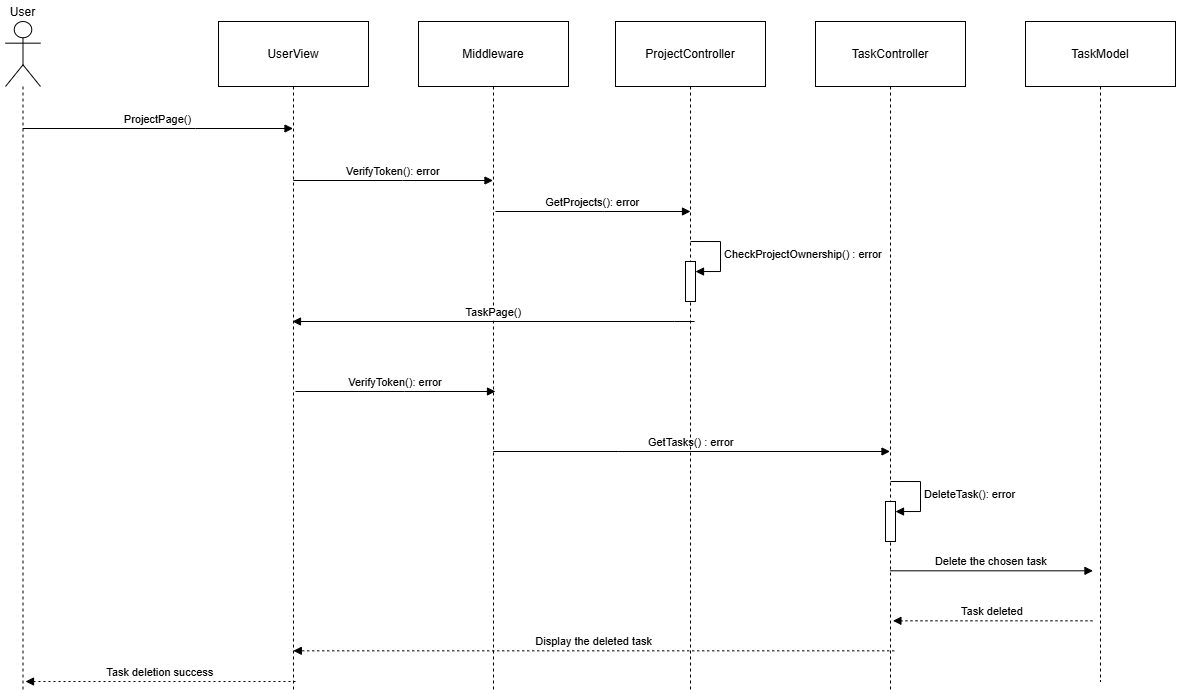

The diagram above was exported from draw.io. Its source (the exported page's mxGraphModel, read from the mxfile embedded in the PNG):
<mxGraphModel dx="1383" dy="749" grid="1" gridSize="10" guides="1" tooltips="1" connect="1" arrows="1" fold="1" page="1" pageScale="1" pageWidth="850" pageHeight="1100" math="0" shadow="0">
  <root>
    <mxCell id="0" />
    <mxCell id="1" parent="0" />
    <mxCell id="AtWLhqLQFv1LbCMDquFq-6" value="Task deletion success" style="verticalAlign=bottom;edgeStyle=elbowEdgeStyle;elbow=vertical;curved=0;rounded=0;dashed=1;dashPattern=2 3;endArrow=block;" edge="1" parent="1">
      <mxGeometry relative="1" as="geometry">
        <Array as="points">
          <mxPoint x="222.48000000000002" y="690" />
          <mxPoint x="225.48000000000002" y="593" />
        </Array>
        <mxPoint x="319.97999999999956" y="690" as="sourcePoint" />
        <mxPoint x="50.00380952380962" y="690" as="targetPoint" />
      </mxGeometry>
    </mxCell>
    <mxCell id="AtWLhqLQFv1LbCMDquFq-11" value="Task deleted" style="verticalAlign=bottom;edgeStyle=elbowEdgeStyle;elbow=vertical;curved=0;rounded=0;dashed=1;dashPattern=2 3;endArrow=block;" edge="1" parent="1">
      <mxGeometry relative="1" as="geometry">
        <Array as="points">
          <mxPoint x="1014.48" y="629.31" />
        </Array>
        <mxPoint x="1116.98" y="629.31" as="sourcePoint" />
        <mxPoint x="917.4085714285713" y="629.31" as="targetPoint" />
      </mxGeometry>
    </mxCell>
    <mxCell id="AtWLhqLQFv1LbCMDquFq-12" value="Display the deleted task" style="verticalAlign=bottom;edgeStyle=elbowEdgeStyle;elbow=vertical;curved=0;rounded=0;dashed=1;dashPattern=2 3;endArrow=block;" edge="1" parent="1" target="zhwjZNl_-Gf-0QcS1_5u-6">
      <mxGeometry x="-0.0007" relative="1" as="geometry">
        <Array as="points">
          <mxPoint x="811.22" y="659.31" />
        </Array>
        <mxPoint x="918.72" y="659.31" as="sourcePoint" />
        <mxPoint x="522.2438095238092" y="659.31" as="targetPoint" />
        <mxPoint as="offset" />
      </mxGeometry>
    </mxCell>
    <mxCell id="AtWLhqLQFv1LbCMDquFq-14" value="Delete the chosen task" style="verticalAlign=bottom;edgeStyle=elbowEdgeStyle;elbow=horizontal;curved=0;rounded=0;endArrow=block;" edge="1" parent="1">
      <mxGeometry x="-0.0031" relative="1" as="geometry">
        <Array as="points">
          <mxPoint x="1031.48" y="579.31" />
        </Array>
        <mxPoint x="914.5" y="579.31" as="sourcePoint" />
        <mxPoint x="1117.48" y="579.31" as="targetPoint" />
        <mxPoint as="offset" />
      </mxGeometry>
    </mxCell>
    <mxCell id="zhwjZNl_-Gf-0QcS1_5u-5" value="User" style="shape=umlLifeline;perimeter=lifelinePerimeter;whiteSpace=wrap;container=1;dropTarget=0;collapsible=0;recursiveResize=0;outlineConnect=0;portConstraint=eastwest;newEdgeStyle={&quot;edgeStyle&quot;:&quot;elbowEdgeStyle&quot;,&quot;elbow&quot;:&quot;vertical&quot;,&quot;curved&quot;:0,&quot;rounded&quot;:0};participant=umlActor;verticalAlign=bottom;labelPosition=center;verticalLabelPosition=top;align=center;size=65;" vertex="1" parent="1">
      <mxGeometry x="30" y="30" width="35" height="670" as="geometry" />
    </mxCell>
    <mxCell id="zhwjZNl_-Gf-0QcS1_5u-6" value="UserView" style="shape=umlLifeline;perimeter=lifelinePerimeter;whiteSpace=wrap;container=1;dropTarget=0;collapsible=0;recursiveResize=0;outlineConnect=0;portConstraint=eastwest;newEdgeStyle={&quot;edgeStyle&quot;:&quot;elbowEdgeStyle&quot;,&quot;elbow&quot;:&quot;vertical&quot;,&quot;curved&quot;:0,&quot;rounded&quot;:0};size=65;" vertex="1" parent="1">
      <mxGeometry x="243" y="30" width="150" height="670" as="geometry" />
    </mxCell>
    <mxCell id="zhwjZNl_-Gf-0QcS1_5u-7" value="Middleware" style="shape=umlLifeline;perimeter=lifelinePerimeter;whiteSpace=wrap;container=1;dropTarget=0;collapsible=0;recursiveResize=0;outlineConnect=0;portConstraint=eastwest;newEdgeStyle={&quot;edgeStyle&quot;:&quot;elbowEdgeStyle&quot;,&quot;elbow&quot;:&quot;vertical&quot;,&quot;curved&quot;:0,&quot;rounded&quot;:0};size=65;" vertex="1" parent="1">
      <mxGeometry x="443" y="30" width="150" height="670" as="geometry" />
    </mxCell>
    <mxCell id="zhwjZNl_-Gf-0QcS1_5u-8" value="ProjectPage()" style="verticalAlign=bottom;edgeStyle=elbowEdgeStyle;elbow=vertical;curved=0;rounded=0;endArrow=block;" edge="1" parent="1" source="zhwjZNl_-Gf-0QcS1_5u-5" target="zhwjZNl_-Gf-0QcS1_5u-6">
      <mxGeometry relative="1" as="geometry">
        <Array as="points">
          <mxPoint x="220" y="137" />
        </Array>
      </mxGeometry>
    </mxCell>
    <mxCell id="zhwjZNl_-Gf-0QcS1_5u-9" value="VerifyToken(): error" style="verticalAlign=bottom;edgeStyle=elbowEdgeStyle;elbow=vertical;curved=0;rounded=0;endArrow=block;" edge="1" parent="1" source="zhwjZNl_-Gf-0QcS1_5u-6" target="zhwjZNl_-Gf-0QcS1_5u-7">
      <mxGeometry relative="1" as="geometry">
        <Array as="points">
          <mxPoint x="427" y="189" />
        </Array>
      </mxGeometry>
    </mxCell>
    <mxCell id="zhwjZNl_-Gf-0QcS1_5u-10" value="TaskController" style="shape=umlLifeline;perimeter=lifelinePerimeter;whiteSpace=wrap;container=1;dropTarget=0;collapsible=0;recursiveResize=0;outlineConnect=0;portConstraint=eastwest;newEdgeStyle={&quot;edgeStyle&quot;:&quot;elbowEdgeStyle&quot;,&quot;elbow&quot;:&quot;vertical&quot;,&quot;curved&quot;:0,&quot;rounded&quot;:0};size=65;" vertex="1" parent="1">
      <mxGeometry x="840" y="30" width="150" height="670" as="geometry" />
    </mxCell>
    <mxCell id="zhwjZNl_-Gf-0QcS1_5u-11" value="" style="html=1;points=[[0,0,0,0,5],[0,1,0,0,-5],[1,0,0,0,5],[1,1,0,0,-5]];perimeter=orthogonalPerimeter;outlineConnect=0;targetShapes=umlLifeline;portConstraint=eastwest;newEdgeStyle={&quot;curved&quot;:0,&quot;rounded&quot;:0};" vertex="1" parent="zhwjZNl_-Gf-0QcS1_5u-10">
      <mxGeometry x="70" y="480" width="10" height="40" as="geometry" />
    </mxCell>
    <mxCell id="zhwjZNl_-Gf-0QcS1_5u-12" value="&lt;span style=&quot;text-align: center;&quot;&gt;DeleteTask(): error&lt;/span&gt;" style="html=1;align=left;spacingLeft=2;endArrow=block;rounded=0;edgeStyle=orthogonalEdgeStyle;curved=0;rounded=0;" edge="1" parent="zhwjZNl_-Gf-0QcS1_5u-10" target="zhwjZNl_-Gf-0QcS1_5u-11">
      <mxGeometry relative="1" as="geometry">
        <mxPoint x="75" y="460" as="sourcePoint" />
        <Array as="points">
          <mxPoint x="105" y="490" />
        </Array>
      </mxGeometry>
    </mxCell>
    <mxCell id="zhwjZNl_-Gf-0QcS1_5u-13" value="TaskModel" style="shape=umlLifeline;perimeter=lifelinePerimeter;whiteSpace=wrap;container=1;dropTarget=0;collapsible=0;recursiveResize=0;outlineConnect=0;portConstraint=eastwest;newEdgeStyle={&quot;edgeStyle&quot;:&quot;elbowEdgeStyle&quot;,&quot;elbow&quot;:&quot;vertical&quot;,&quot;curved&quot;:0,&quot;rounded&quot;:0};size=65;" vertex="1" parent="1">
      <mxGeometry x="1050" y="30" width="150" height="660" as="geometry" />
    </mxCell>
    <mxCell id="zhwjZNl_-Gf-0QcS1_5u-14" value="TaskPage()" style="verticalAlign=bottom;edgeStyle=elbowEdgeStyle;elbow=horizontal;curved=0;rounded=0;endArrow=block;" edge="1" parent="1">
      <mxGeometry x="-0.0031" relative="1" as="geometry">
        <Array as="points">
          <mxPoint x="699.04" y="330" />
        </Array>
        <mxPoint x="719.04" y="330" as="sourcePoint" />
        <mxPoint x="316.96857142857135" y="330" as="targetPoint" />
        <mxPoint as="offset" />
      </mxGeometry>
    </mxCell>
    <mxCell id="zhwjZNl_-Gf-0QcS1_5u-15" value="GetTasks() : error" style="verticalAlign=bottom;edgeStyle=elbowEdgeStyle;elbow=horizontal;curved=0;rounded=0;endArrow=block;" edge="1" parent="1" source="zhwjZNl_-Gf-0QcS1_5u-7" target="zhwjZNl_-Gf-0QcS1_5u-10">
      <mxGeometry x="-0.0011" relative="1" as="geometry">
        <Array as="points">
          <mxPoint x="643.27" y="460" />
        </Array>
        <mxPoint x="322.19857142857137" y="460" as="sourcePoint" />
        <mxPoint x="718.77" y="460" as="targetPoint" />
        <mxPoint as="offset" />
      </mxGeometry>
    </mxCell>
    <mxCell id="zhwjZNl_-Gf-0QcS1_5u-16" value="GetProjects(): error" style="verticalAlign=bottom;edgeStyle=elbowEdgeStyle;elbow=horizontal;curved=0;rounded=0;endArrow=block;" edge="1" parent="1">
      <mxGeometry x="-0.0011" relative="1" as="geometry">
        <Array as="points">
          <mxPoint x="629" y="220" />
        </Array>
        <mxPoint x="520" y="220" as="sourcePoint" />
        <mxPoint x="715" y="220" as="targetPoint" />
        <mxPoint as="offset" />
      </mxGeometry>
    </mxCell>
    <mxCell id="zhwjZNl_-Gf-0QcS1_5u-17" value="VerifyToken(): error" style="verticalAlign=bottom;edgeStyle=elbowEdgeStyle;elbow=vertical;curved=0;rounded=0;endArrow=block;" edge="1" parent="1">
      <mxGeometry relative="1" as="geometry">
        <Array as="points">
          <mxPoint x="429" y="400" />
        </Array>
        <mxPoint x="320" y="400" as="sourcePoint" />
        <mxPoint x="520" y="400" as="targetPoint" />
      </mxGeometry>
    </mxCell>
    <mxCell id="zhwjZNl_-Gf-0QcS1_5u-18" value="ProjectController" style="shape=umlLifeline;perimeter=lifelinePerimeter;whiteSpace=wrap;container=1;dropTarget=0;collapsible=0;recursiveResize=0;outlineConnect=0;portConstraint=eastwest;newEdgeStyle={&quot;edgeStyle&quot;:&quot;elbowEdgeStyle&quot;,&quot;elbow&quot;:&quot;vertical&quot;,&quot;curved&quot;:0,&quot;rounded&quot;:0};size=65;" vertex="1" parent="1">
      <mxGeometry x="640" y="30" width="150" height="670" as="geometry" />
    </mxCell>
    <mxCell id="zhwjZNl_-Gf-0QcS1_5u-19" value="" style="html=1;points=[[0,0,0,0,5],[0,1,0,0,-5],[1,0,0,0,5],[1,1,0,0,-5]];perimeter=orthogonalPerimeter;outlineConnect=0;targetShapes=umlLifeline;portConstraint=eastwest;newEdgeStyle={&quot;curved&quot;:0,&quot;rounded&quot;:0};" vertex="1" parent="zhwjZNl_-Gf-0QcS1_5u-18">
      <mxGeometry x="70" y="240" width="10" height="40" as="geometry" />
    </mxCell>
    <mxCell id="zhwjZNl_-Gf-0QcS1_5u-20" value="&lt;span style=&quot;text-align: center;&quot;&gt;CheckProjectOwnership() : error&lt;/span&gt;" style="html=1;align=left;spacingLeft=2;endArrow=block;rounded=0;edgeStyle=orthogonalEdgeStyle;curved=0;rounded=0;" edge="1" parent="zhwjZNl_-Gf-0QcS1_5u-18" target="zhwjZNl_-Gf-0QcS1_5u-19">
      <mxGeometry relative="1" as="geometry">
        <mxPoint x="75" y="220" as="sourcePoint" />
        <Array as="points">
          <mxPoint x="105" y="250" />
        </Array>
      </mxGeometry>
    </mxCell>
  </root>
</mxGraphModel>